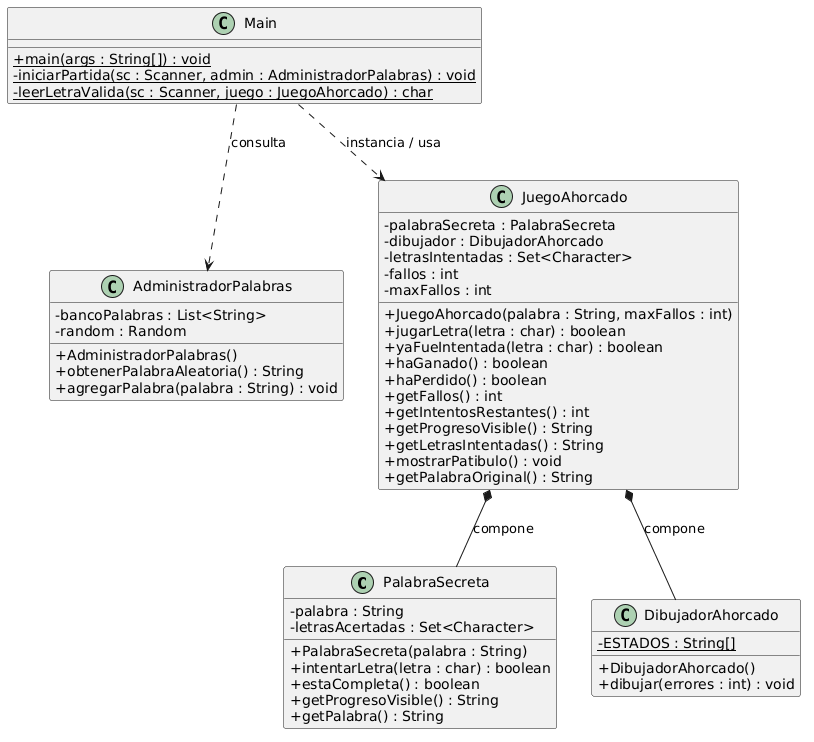

The diagram above was rendered by PlantUML. Its source (embedded in the PNG):
@startuml
skinparam classAttributeIconSize 0

class PalabraSecreta {
    - palabra : String
    - letrasAcertadas : Set<Character>
    + PalabraSecreta(palabra : String)
    + intentarLetra(letra : char) : boolean
    + estaCompleta() : boolean
    + getProgresoVisible() : String
    + getPalabra() : String
}

class DibujadorAhorcado {
    - {static} ESTADOS : String[]
    + DibujadorAhorcado()
    + dibujar(errores : int) : void
}

class AdministradorPalabras {
    - bancoPalabras : List<String>
    - random : Random
    + AdministradorPalabras()
    + obtenerPalabraAleatoria() : String
    + agregarPalabra(palabra : String) : void
}

class JuegoAhorcado {
    - palabraSecreta : PalabraSecreta
    - dibujador : DibujadorAhorcado
    - letrasIntentadas : Set<Character>
    - fallos : int
    - maxFallos : int
    + JuegoAhorcado(palabra : String, maxFallos : int)
    + jugarLetra(letra : char) : boolean
    + yaFueIntentada(letra : char) : boolean
    + haGanado() : boolean
    + haPerdido() : boolean
    + getFallos() : int
    + getIntentosRestantes() : int
    + getProgresoVisible() : String
    + getLetrasIntentadas() : String
    + mostrarPatibulo() : void
    + getPalabraOriginal() : String
}

class Main {
    + {static} main(args : String[]) : void
    - {static} iniciarPartida(sc : Scanner, admin : AdministradorPalabras) : void
    - {static} leerLetraValida(sc : Scanner, juego : JuegoAhorcado) : char
}

JuegoAhorcado *-- PalabraSecreta : compone
JuegoAhorcado *-- DibujadorAhorcado : compone
Main ..> JuegoAhorcado : instancia / usa
Main ..> AdministradorPalabras : consulta
@enduml